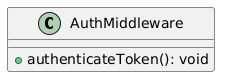

The diagram above was rendered by PlantUML. Its source (embedded in the PNG):
@startuml
class AuthMiddleware {
  +authenticateToken(): void
}
@enduml